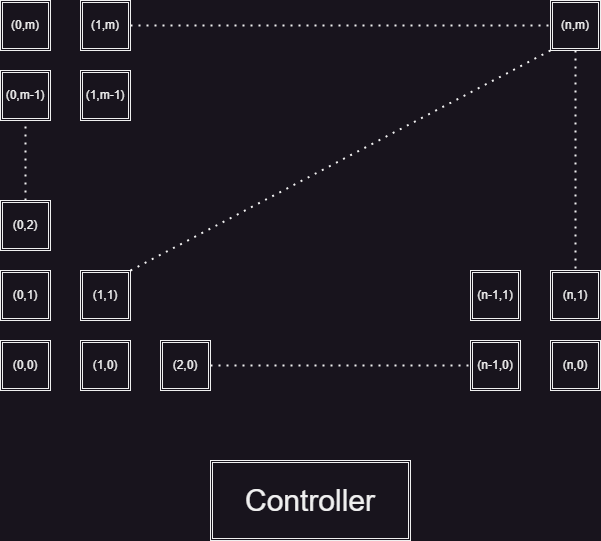

The diagram above was exported from draw.io. Its source (the exported page's mxGraphModel, read from the mxfile embedded in the PNG):
<mxGraphModel dx="1098" dy="988" grid="1" gridSize="10" guides="1" tooltips="1" connect="1" arrows="1" fold="1" page="1" pageScale="1" pageWidth="850" pageHeight="1100" math="0" shadow="0">
  <root>
    <mxCell id="0" />
    <mxCell id="1" parent="0" />
    <mxCell id="RhYrQk9mdNenp1Pl9p6A-1" value="(0,m)" style="shape=ext;double=1;rounded=0;whiteSpace=wrap;html=1;" vertex="1" parent="1">
      <mxGeometry x="40" y="40" width="50" height="50" as="geometry" />
    </mxCell>
    <mxCell id="RhYrQk9mdNenp1Pl9p6A-2" value="(1,m)" style="shape=ext;double=1;rounded=0;whiteSpace=wrap;html=1;" vertex="1" parent="1">
      <mxGeometry x="120" y="40" width="50" height="50" as="geometry" />
    </mxCell>
    <mxCell id="RhYrQk9mdNenp1Pl9p6A-3" value="(0,m-1)" style="shape=ext;double=1;rounded=0;whiteSpace=wrap;html=1;" vertex="1" parent="1">
      <mxGeometry x="40" y="110" width="50" height="50" as="geometry" />
    </mxCell>
    <mxCell id="RhYrQk9mdNenp1Pl9p6A-4" value="(1,m-1)" style="shape=ext;double=1;rounded=0;whiteSpace=wrap;html=1;" vertex="1" parent="1">
      <mxGeometry x="120" y="110" width="50" height="50" as="geometry" />
    </mxCell>
    <mxCell id="RhYrQk9mdNenp1Pl9p6A-6" value="(n-1,1)" style="shape=ext;double=1;rounded=0;whiteSpace=wrap;html=1;" vertex="1" parent="1">
      <mxGeometry x="510" y="310" width="50" height="50" as="geometry" />
    </mxCell>
    <mxCell id="RhYrQk9mdNenp1Pl9p6A-7" value="(n,m)" style="shape=ext;double=1;rounded=0;whiteSpace=wrap;html=1;" vertex="1" parent="1">
      <mxGeometry x="590" y="40" width="50" height="50" as="geometry" />
    </mxCell>
    <mxCell id="RhYrQk9mdNenp1Pl9p6A-9" value="(0,0)" style="shape=ext;double=1;rounded=0;whiteSpace=wrap;html=1;" vertex="1" parent="1">
      <mxGeometry x="40" y="380" width="50" height="50" as="geometry" />
    </mxCell>
    <mxCell id="RhYrQk9mdNenp1Pl9p6A-10" value="(0,1)" style="shape=ext;double=1;rounded=0;whiteSpace=wrap;html=1;" vertex="1" parent="1">
      <mxGeometry x="40" y="310" width="50" height="50" as="geometry" />
    </mxCell>
    <mxCell id="RhYrQk9mdNenp1Pl9p6A-16" value="(0,2)" style="shape=ext;double=1;rounded=0;whiteSpace=wrap;html=1;" vertex="1" parent="1">
      <mxGeometry x="40" y="240" width="50" height="50" as="geometry" />
    </mxCell>
    <mxCell id="RhYrQk9mdNenp1Pl9p6A-17" value="(1,0)" style="shape=ext;double=1;rounded=0;whiteSpace=wrap;html=1;" vertex="1" parent="1">
      <mxGeometry x="120" y="380" width="50" height="50" as="geometry" />
    </mxCell>
    <mxCell id="RhYrQk9mdNenp1Pl9p6A-18" value="(2,0)" style="shape=ext;double=1;rounded=0;whiteSpace=wrap;html=1;" vertex="1" parent="1">
      <mxGeometry x="200" y="380" width="50" height="50" as="geometry" />
    </mxCell>
    <mxCell id="RhYrQk9mdNenp1Pl9p6A-29" value="(n,1)" style="shape=ext;double=1;rounded=0;whiteSpace=wrap;html=1;" vertex="1" parent="1">
      <mxGeometry x="590" y="310" width="50" height="50" as="geometry" />
    </mxCell>
    <mxCell id="RhYrQk9mdNenp1Pl9p6A-30" value="(n-1,0)" style="shape=ext;double=1;rounded=0;whiteSpace=wrap;html=1;" vertex="1" parent="1">
      <mxGeometry x="510" y="380" width="50" height="50" as="geometry" />
    </mxCell>
    <mxCell id="RhYrQk9mdNenp1Pl9p6A-32" value="(n,0)" style="shape=ext;double=1;rounded=0;whiteSpace=wrap;html=1;" vertex="1" parent="1">
      <mxGeometry x="590" y="380" width="50" height="50" as="geometry" />
    </mxCell>
    <mxCell id="RhYrQk9mdNenp1Pl9p6A-33" value="(1,1)" style="shape=ext;double=1;rounded=0;whiteSpace=wrap;html=1;" vertex="1" parent="1">
      <mxGeometry x="120" y="310" width="50" height="50" as="geometry" />
    </mxCell>
    <mxCell id="RhYrQk9mdNenp1Pl9p6A-36" value="&lt;font style=&quot;font-size: 30px;&quot;&gt;Controller&lt;/font&gt;" style="shape=ext;double=1;rounded=0;whiteSpace=wrap;html=1;" vertex="1" parent="1">
      <mxGeometry x="250" y="500" width="200" height="80" as="geometry" />
    </mxCell>
    <mxCell id="RhYrQk9mdNenp1Pl9p6A-39" value="" style="endArrow=none;dashed=1;html=1;dashPattern=1 3;strokeWidth=2;rounded=0;entryX=0.5;entryY=1;entryDx=0;entryDy=0;exitX=0.5;exitY=0;exitDx=0;exitDy=0;" edge="1" parent="1" source="RhYrQk9mdNenp1Pl9p6A-16" target="RhYrQk9mdNenp1Pl9p6A-3">
      <mxGeometry width="50" height="50" relative="1" as="geometry">
        <mxPoint x="350" y="450" as="sourcePoint" />
        <mxPoint x="400" y="400" as="targetPoint" />
      </mxGeometry>
    </mxCell>
    <mxCell id="RhYrQk9mdNenp1Pl9p6A-43" value="" style="endArrow=none;dashed=1;html=1;dashPattern=1 3;strokeWidth=2;rounded=0;exitX=0.5;exitY=1;exitDx=0;exitDy=0;entryX=0.5;entryY=0;entryDx=0;entryDy=0;" edge="1" parent="1" source="RhYrQk9mdNenp1Pl9p6A-7" target="RhYrQk9mdNenp1Pl9p6A-29">
      <mxGeometry width="50" height="50" relative="1" as="geometry">
        <mxPoint x="350" y="450" as="sourcePoint" />
        <mxPoint x="610" y="190" as="targetPoint" />
      </mxGeometry>
    </mxCell>
    <mxCell id="RhYrQk9mdNenp1Pl9p6A-44" value="" style="endArrow=none;dashed=1;html=1;dashPattern=1 3;strokeWidth=2;rounded=0;exitX=1;exitY=0;exitDx=0;exitDy=0;entryX=0;entryY=1;entryDx=0;entryDy=0;" edge="1" parent="1" source="RhYrQk9mdNenp1Pl9p6A-33" target="RhYrQk9mdNenp1Pl9p6A-7">
      <mxGeometry width="50" height="50" relative="1" as="geometry">
        <mxPoint x="350" y="450" as="sourcePoint" />
        <mxPoint x="400" y="400" as="targetPoint" />
      </mxGeometry>
    </mxCell>
    <mxCell id="RhYrQk9mdNenp1Pl9p6A-45" value="" style="endArrow=none;dashed=1;html=1;dashPattern=1 3;strokeWidth=2;rounded=0;entryX=0;entryY=0.5;entryDx=0;entryDy=0;exitX=1;exitY=0.5;exitDx=0;exitDy=0;" edge="1" parent="1" source="RhYrQk9mdNenp1Pl9p6A-18" target="RhYrQk9mdNenp1Pl9p6A-30">
      <mxGeometry width="50" height="50" relative="1" as="geometry">
        <mxPoint x="250" y="400" as="sourcePoint" />
        <mxPoint x="300" y="350" as="targetPoint" />
      </mxGeometry>
    </mxCell>
    <mxCell id="RhYrQk9mdNenp1Pl9p6A-46" value="" style="endArrow=none;dashed=1;html=1;dashPattern=1 3;strokeWidth=2;rounded=0;exitX=1;exitY=0.5;exitDx=0;exitDy=0;entryX=0;entryY=0.5;entryDx=0;entryDy=0;" edge="1" parent="1" source="RhYrQk9mdNenp1Pl9p6A-2" target="RhYrQk9mdNenp1Pl9p6A-7">
      <mxGeometry width="50" height="50" relative="1" as="geometry">
        <mxPoint x="350" y="450" as="sourcePoint" />
        <mxPoint x="400" y="400" as="targetPoint" />
      </mxGeometry>
    </mxCell>
  </root>
</mxGraphModel>